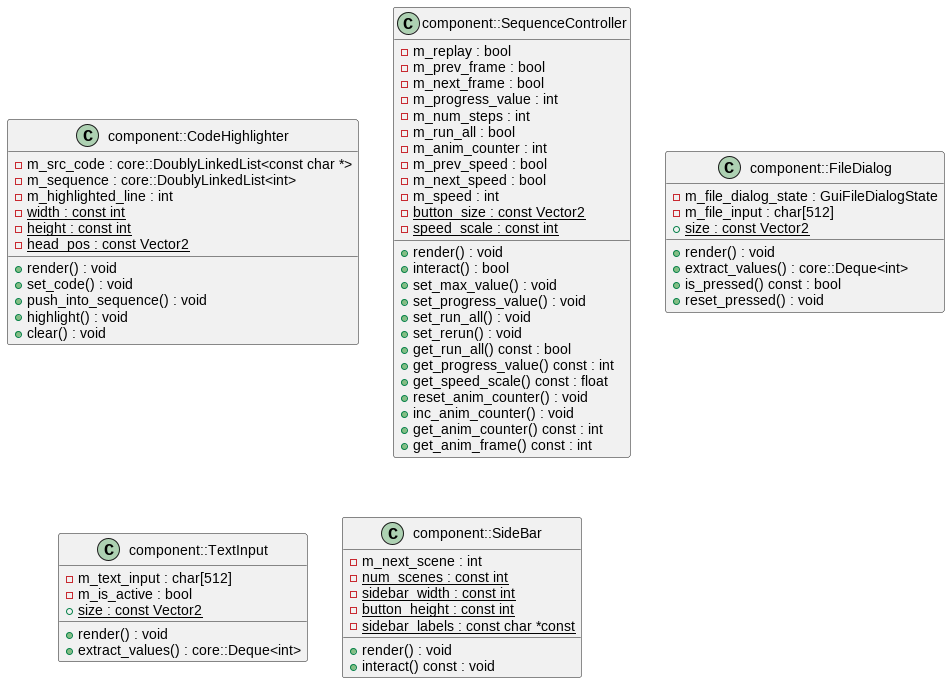

The diagram above was rendered by PlantUML. Its source (embedded in the PNG):
@startuml
class "component::CodeHighlighter" as C_0002054133981456560134
class C_0002054133981456560134 {
+render() : void
+set_code() : void
+push_into_sequence() : void
+highlight() : void
+clear() : void
-m_src_code : core::DoublyLinkedList<const char *>
-m_sequence : core::DoublyLinkedList<int>
-m_highlighted_line : int
{static} -width : const int
{static} -height : const int
{static} -head_pos : const Vector2
}
class "component::SequenceController" as C_0000345155806459925692
class C_0000345155806459925692 {
+render() : void
+interact() : bool
+set_max_value() : void
+set_progress_value() : void
+set_run_all() : void
+set_rerun() : void
+get_run_all() const : bool
+get_progress_value() const : int
+get_speed_scale() const : float
+reset_anim_counter() : void
+inc_anim_counter() : void
+get_anim_counter() const : int
+get_anim_frame() const : int
-m_replay : bool
-m_prev_frame : bool
-m_next_frame : bool
-m_progress_value : int
-m_num_steps : int
-m_run_all : bool
-m_anim_counter : int
-m_prev_speed : bool
-m_next_speed : bool
-m_speed : int
{static} -button_size : const Vector2
{static} -speed_scale : const int
}
class "component::FileDialog" as C_0002086019584566554074
class C_0002086019584566554074 {
+render() : void
+extract_values() : core::Deque<int>
+is_pressed() const : bool
+reset_pressed() : void
-m_file_dialog_state : GuiFileDialogState
-m_file_input : char[512]
{static} +size : const Vector2
}
class "component::TextInput" as C_0002253310056810959814
class C_0002253310056810959814 {
+render() : void
+extract_values() : core::Deque<int>
-m_text_input : char[512]
-m_is_active : bool
{static} +size : const Vector2
}
class "component::SideBar" as C_0000536568757236472708
class C_0000536568757236472708 {
+render() : void
+interact() const : void
-m_next_scene : int
{static} -num_scenes : const int
{static} -sidebar_width : const int
{static} -button_height : const int
{static} -sidebar_labels : const char *const
}
@enduml